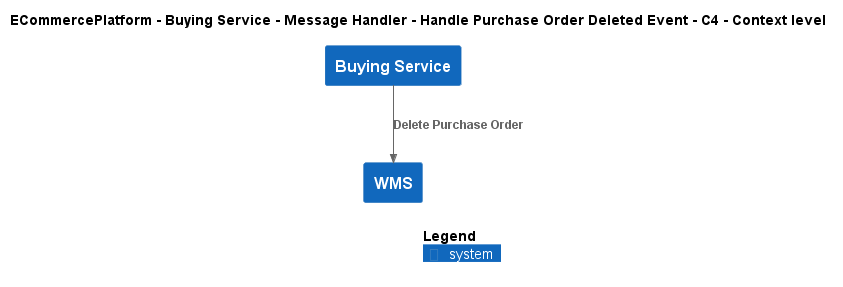

The diagram above was rendered by PlantUML. Its source (embedded in the PNG):
@startuml
!include ..\..\..\..\..\..\..\.c4s\C4_Context.puml

AddElementTag("c4interflow:lifecycle:new", $bgColor=green, $fontColor=#ffffff, $borderColor=green, $shadowing="False")
AddElementTag("c4interflow:lifecycle:changed", $bgColor=orange, $fontColor=#ffffff, $borderColor=orange, $shadowing="False")
AddElementTag("c4interflow:lifecycle:removed", $bgColor=red, $fontColor=#ffffff, $borderColor=red, $shadowing="False")

AddRelTag("c4interflow:lifecycle:new", $textColor=green, $lineColor=green)
AddRelTag("c4interflow:lifecycle:changed", $textColor=orange, $lineColor=orange)
AddRelTag("c4interflow:lifecycle:removed", $textColor=red, $lineColor=red)

SHOW_PERSON_PORTRAIT()
LAYOUT_TOP_DOWN()

skinparam linetype polyline

title ECommercePlatform - Buying Service - Message Handler - Handle Purchase Order Deleted Event - C4 - Context level

System(ECommercePlatform.SoftwareSystems.BuyingService, "Buying Service", "")
System(ECommercePlatform.SoftwareSystems.WMS, "WMS", "")

Rel(ECommercePlatform.SoftwareSystems.BuyingService, ECommercePlatform.SoftwareSystems.WMS, "Delete Purchase Order")


SHOW_LEGEND()
@enduml